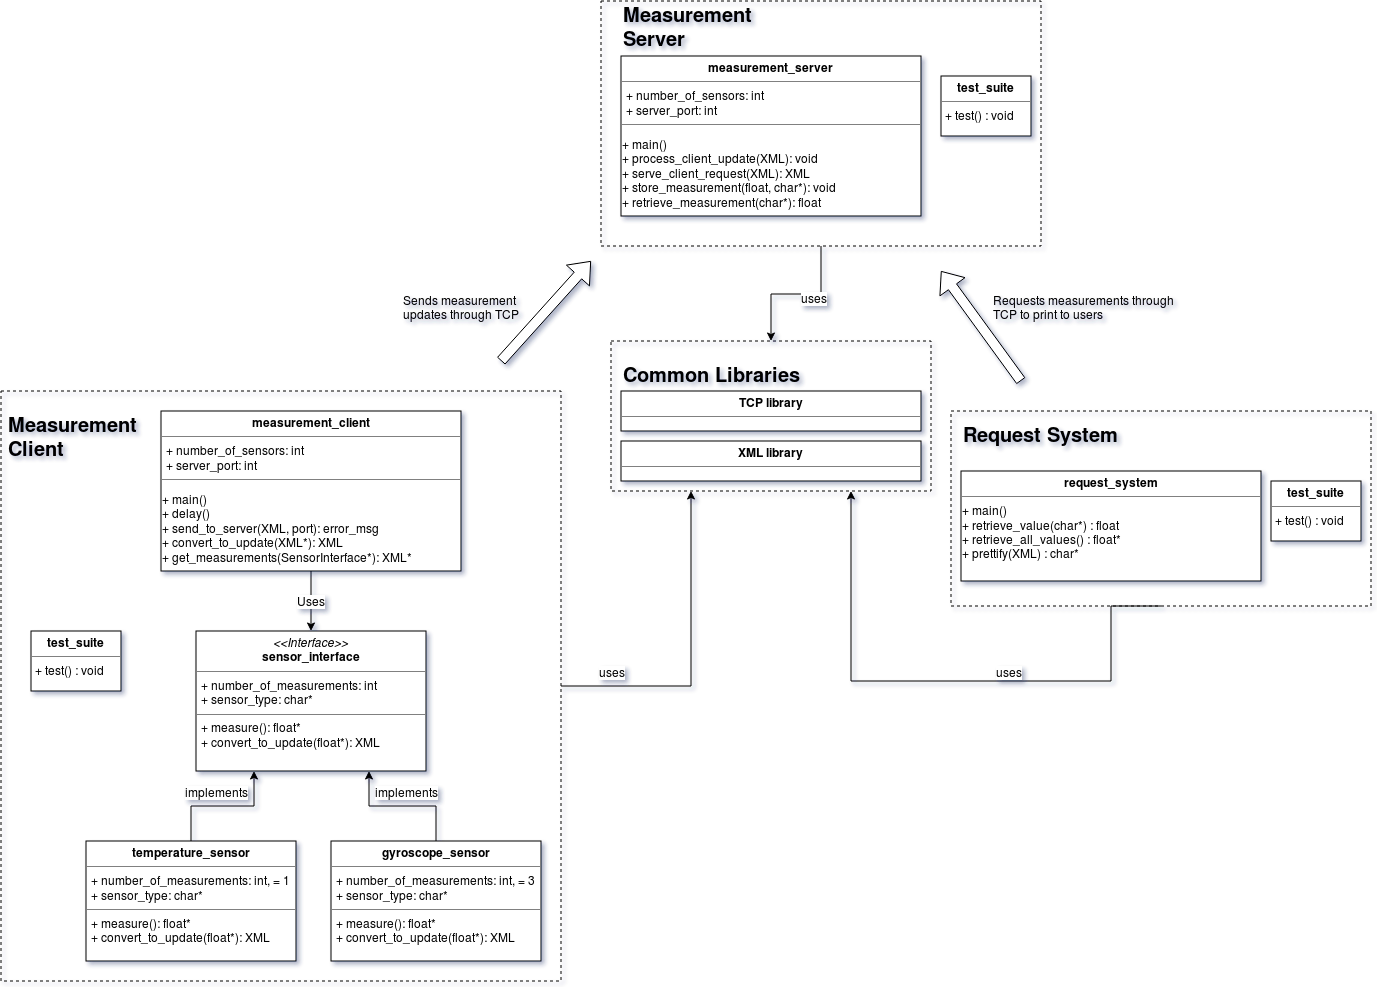

The diagram above was exported from draw.io. Its source (the exported page's mxGraphModel, read from the mxfile embedded in the PNG):
<mxGraphModel dx="1365" dy="1877" grid="1" gridSize="10" guides="1" tooltips="1" connect="1" arrows="1" fold="1" page="1" pageScale="1" pageWidth="850" pageHeight="1100" background="#ffffff" math="0" shadow="0">
  <root>
    <mxCell id="0" />
    <mxCell id="1" parent="0" />
    <mxCell id="4" value="&lt;p style=&quot;margin: 0px ; margin-top: 4px ; text-align: center&quot;&gt;&lt;i&gt;&amp;lt;&amp;lt;Interface&amp;gt;&amp;gt;&lt;/i&gt;&lt;br&gt;&lt;b&gt;sensor_interface&lt;/b&gt;&lt;/p&gt;&lt;hr size=&quot;1&quot;&gt;&lt;p style=&quot;margin: 0px ; margin-left: 4px&quot;&gt;+ number_of_measurements: int&lt;br&gt;+ sensor_type: char*&lt;br&gt;&lt;/p&gt;&lt;hr size=&quot;1&quot;&gt;&lt;p style=&quot;margin: 0px ; margin-left: 4px&quot;&gt;+ measure(): float*&lt;br&gt;+ convert_to_update(float*): XML&lt;/p&gt;" style="verticalAlign=top;align=left;overflow=fill;fontSize=12;fontFamily=Helvetica;html=1;rounded=0;shadow=0;comic=0;labelBackgroundColor=none;strokeColor=#000000;strokeWidth=1;fillColor=#ffffff;" vertex="1" parent="1">
      <mxGeometry x="225" y="-400" width="230" height="140" as="geometry" />
    </mxCell>
    <mxCell id="16" style="edgeStyle=orthogonalEdgeStyle;rounded=0;html=1;exitX=0.5;exitY=0;entryX=0.25;entryY=1;startArrow=none;startFill=0;jettySize=auto;orthogonalLoop=1;" edge="1" parent="1" source="15" target="4">
      <mxGeometry relative="1" as="geometry" />
    </mxCell>
    <mxCell id="17" value="implements" style="text;html=1;resizable=0;points=[];align=center;verticalAlign=middle;labelBackgroundColor=#ffffff;" vertex="1" connectable="0" parent="16">
      <mxGeometry x="-0.0407" y="-4" relative="1" as="geometry">
        <mxPoint x="-4" y="-19" as="offset" />
      </mxGeometry>
    </mxCell>
    <mxCell id="15" value="&lt;p style=&quot;margin: 0px ; margin-top: 4px ; text-align: center&quot;&gt;&lt;b&gt;temperature_sensor&lt;/b&gt;&lt;br&gt;&lt;/p&gt;&lt;hr size=&quot;1&quot;&gt;&lt;p style=&quot;margin: 0px ; margin-left: 4px&quot;&gt;+ number_of_measurements: int, = 1&lt;br&gt;+ sensor_type: char*&lt;br&gt;&lt;/p&gt;&lt;hr size=&quot;1&quot;&gt;&lt;p style=&quot;margin: 0px ; margin-left: 4px&quot;&gt;+ measure(): float*&lt;br&gt;+ convert_to_update(float*): XML&lt;/p&gt;" style="verticalAlign=top;align=left;overflow=fill;fontSize=12;fontFamily=Helvetica;html=1;rounded=0;shadow=0;comic=0;labelBackgroundColor=none;strokeColor=#000000;strokeWidth=1;fillColor=#ffffff;" vertex="1" parent="1">
      <mxGeometry x="115" y="-190" width="210" height="120" as="geometry" />
    </mxCell>
    <mxCell id="20" style="edgeStyle=orthogonalEdgeStyle;rounded=0;html=1;exitX=0.5;exitY=0;entryX=0.75;entryY=1;startArrow=none;startFill=0;jettySize=auto;orthogonalLoop=1;" edge="1" parent="1" source="19" target="4">
      <mxGeometry relative="1" as="geometry" />
    </mxCell>
    <mxCell id="21" value="implements" style="text;html=1;resizable=0;points=[];align=center;verticalAlign=middle;labelBackgroundColor=#ffffff;" vertex="1" connectable="0" parent="20">
      <mxGeometry x="0.1387" y="-1" relative="1" as="geometry">
        <mxPoint x="13" y="-14" as="offset" />
      </mxGeometry>
    </mxCell>
    <mxCell id="19" value="&lt;p style=&quot;margin: 0px ; margin-top: 4px ; text-align: center&quot;&gt;&lt;b&gt;gyroscope_sensor&lt;/b&gt;&lt;/p&gt;&lt;hr size=&quot;1&quot;&gt;&lt;p style=&quot;margin: 0px ; margin-left: 4px&quot;&gt;+ number_of_measurements: int, = 3&lt;br&gt;+ sensor_type: char*&lt;br&gt;&lt;/p&gt;&lt;hr size=&quot;1&quot;&gt;&lt;p style=&quot;margin: 0px ; margin-left: 4px&quot;&gt;+ measure(): float*&lt;br&gt;+ convert_to_update(float*): XML&lt;/p&gt;" style="verticalAlign=top;align=left;overflow=fill;fontSize=12;fontFamily=Helvetica;html=1;rounded=0;shadow=0;comic=0;labelBackgroundColor=none;strokeColor=#000000;strokeWidth=1;fillColor=#ffffff;" vertex="1" parent="1">
      <mxGeometry x="360" y="-190" width="210" height="120" as="geometry" />
    </mxCell>
    <mxCell id="23" style="edgeStyle=orthogonalEdgeStyle;rounded=0;html=1;exitX=0.5;exitY=1;entryX=0.5;entryY=0;startArrow=none;startFill=0;jettySize=auto;orthogonalLoop=1;" edge="1" parent="1" source="22" target="4">
      <mxGeometry relative="1" as="geometry" />
    </mxCell>
    <mxCell id="24" value="Uses" style="text;html=1;resizable=0;points=[];align=center;verticalAlign=middle;labelBackgroundColor=#ffffff;" vertex="1" connectable="0" parent="23">
      <mxGeometry x="-0.0286" y="-1" relative="1" as="geometry">
        <mxPoint as="offset" />
      </mxGeometry>
    </mxCell>
    <mxCell id="22" value="&lt;p style=&quot;margin: 0px ; margin-top: 4px ; text-align: center&quot;&gt;&lt;b&gt;measurement_client&lt;/b&gt;&lt;/p&gt;&lt;hr size=&quot;1&quot;&gt;&lt;p style=&quot;margin: 0px ; margin-left: 4px&quot;&gt;+ number_of_sensors: int&lt;/p&gt;&lt;p style=&quot;margin: 0px ; margin-left: 4px&quot;&gt;+ server_port: int&lt;br&gt;&lt;/p&gt;&lt;hr size=&quot;1&quot;&gt;&lt;p&gt;+ main()&lt;br&gt;+ delay()&lt;br&gt;+ send_to_server(XML, port): error_msg&lt;br&gt;+ convert_to_update(XML*): XML&lt;br&gt;+ get_measurements(SensorInterface*): XML*&lt;br&gt;&lt;/p&gt;" style="verticalAlign=top;align=left;overflow=fill;fontSize=12;fontFamily=Helvetica;html=1;rounded=0;shadow=0;comic=0;labelBackgroundColor=none;strokeColor=#000000;strokeWidth=1;fillColor=#ffffff;" vertex="1" parent="1">
      <mxGeometry x="190" y="-620" width="300" height="160" as="geometry" />
    </mxCell>
    <mxCell id="26" value="&lt;b&gt;&lt;font style=&quot;font-size: 20px&quot;&gt;Measurement &lt;br&gt;Client&lt;/font&gt;&lt;/b&gt;" style="text;html=1;resizable=0;points=[];autosize=1;align=left;verticalAlign=top;spacingTop=-4;" vertex="1" parent="1">
      <mxGeometry x="35" y="-620" width="140" height="30" as="geometry" />
    </mxCell>
    <mxCell id="28" value="&lt;p style=&quot;margin: 0px ; margin-top: 4px ; text-align: center&quot;&gt;&lt;b&gt;measurement_server&lt;/b&gt;&lt;br&gt;&lt;/p&gt;&lt;hr size=&quot;1&quot;&gt;&lt;p style=&quot;margin: 0px ; margin-left: 4px&quot;&gt;+ number_of_sensors: int&lt;/p&gt;&lt;p style=&quot;margin: 0px ; margin-left: 4px&quot;&gt;+ server_port: int&lt;br&gt;&lt;/p&gt;&lt;hr size=&quot;1&quot;&gt;&lt;p&gt;+ main()&lt;br&gt;+ process_client_update(XML): void&lt;br&gt;+ serve_client_request(XML): XML&lt;br&gt;+ store_measurement(float, char*): void&lt;br&gt;+ retrieve_measurement(char*): float&lt;br&gt;&lt;br&gt;&lt;/p&gt;" style="verticalAlign=top;align=left;overflow=fill;fontSize=12;fontFamily=Helvetica;html=1;rounded=0;shadow=0;comic=0;labelBackgroundColor=none;strokeColor=#000000;strokeWidth=1;fillColor=#ffffff;" vertex="1" parent="1">
      <mxGeometry x="650" y="-975" width="300" height="160" as="geometry" />
    </mxCell>
    <mxCell id="39" value="&lt;b&gt;&lt;font style=&quot;font-size: 20px&quot;&gt;Measurement &lt;br&gt;Server&lt;br&gt;&lt;/font&gt;&lt;/b&gt;" style="text;html=1;resizable=0;points=[];autosize=1;align=left;verticalAlign=top;spacingTop=-4;" vertex="1" parent="1">
      <mxGeometry x="650" y="-1030" width="140" height="30" as="geometry" />
    </mxCell>
    <mxCell id="42" value="&lt;p style=&quot;margin: 0px ; margin-top: 4px ; text-align: center&quot;&gt;&lt;b&gt;request_system&lt;/b&gt;&lt;br&gt;&lt;/p&gt;&lt;hr size=&quot;1&quot;&gt;+ main()&lt;br&gt;+ retrieve_value(char*) : float&lt;br&gt;+ retrieve_all_values() : float*&lt;br&gt;+ prettify(XML) : char*" style="verticalAlign=top;align=left;overflow=fill;fontSize=12;fontFamily=Helvetica;html=1;rounded=0;shadow=0;comic=0;labelBackgroundColor=none;strokeColor=#000000;strokeWidth=1;fillColor=#ffffff;" vertex="1" parent="1">
      <mxGeometry x="990" y="-560" width="300" height="110" as="geometry" />
    </mxCell>
    <mxCell id="45" value="&lt;b&gt;&lt;font style=&quot;font-size: 20px&quot;&gt;Request System&lt;br&gt;&lt;/font&gt;&lt;/b&gt;" style="text;html=1;resizable=0;points=[];autosize=1;align=left;verticalAlign=top;spacingTop=-4;" vertex="1" parent="1">
      <mxGeometry x="990" y="-610" width="170" height="20" as="geometry" />
    </mxCell>
    <mxCell id="52" value="" style="shape=flexArrow;endArrow=classic;html=1;fillColor=#ffffff;" edge="1" parent="1">
      <mxGeometry width="50" height="50" relative="1" as="geometry">
        <mxPoint x="530" y="-670" as="sourcePoint" />
        <mxPoint x="620" y="-770" as="targetPoint" />
      </mxGeometry>
    </mxCell>
    <mxCell id="53" value="Sends measurement &lt;br&gt;updates through TCP" style="text;html=1;resizable=0;points=[];autosize=1;align=left;verticalAlign=top;spacingTop=-4;" vertex="1" parent="1">
      <mxGeometry x="430" y="-740" width="130" height="30" as="geometry" />
    </mxCell>
    <mxCell id="54" value="" style="shape=flexArrow;endArrow=classic;html=1;fillColor=#ffffff;" edge="1" parent="1">
      <mxGeometry width="50" height="50" relative="1" as="geometry">
        <mxPoint x="1050" y="-650" as="sourcePoint" />
        <mxPoint x="970" y="-760" as="targetPoint" />
      </mxGeometry>
    </mxCell>
    <mxCell id="55" value="Requests measurements through &lt;br&gt;TCP to print to users" style="text;html=1;resizable=0;points=[];autosize=1;align=left;verticalAlign=top;spacingTop=-4;" vertex="1" parent="1">
      <mxGeometry x="1020" y="-740" width="200" height="30" as="geometry" />
    </mxCell>
    <mxCell id="68" style="edgeStyle=orthogonalEdgeStyle;rounded=0;html=1;exitX=1;exitY=0.5;entryX=0.25;entryY=1;startArrow=none;startFill=0;jettySize=auto;orthogonalLoop=1;" edge="1" parent="1" source="57" target="66">
      <mxGeometry relative="1" as="geometry">
        <Array as="points">
          <mxPoint x="720" y="-345" />
        </Array>
      </mxGeometry>
    </mxCell>
    <mxCell id="71" value="uses" style="text;html=1;resizable=0;points=[];align=center;verticalAlign=middle;labelBackgroundColor=#ffffff;" vertex="1" connectable="0" parent="68">
      <mxGeometry x="-0.6492" y="-5" relative="1" as="geometry">
        <mxPoint x="-7" y="-20" as="offset" />
      </mxGeometry>
    </mxCell>
    <mxCell id="57" value="" style="rounded=0;whiteSpace=wrap;html=1;dashed=1;fillColor=none;gradientColor=none;" vertex="1" parent="1">
      <mxGeometry x="30" y="-640" width="560" height="590" as="geometry" />
    </mxCell>
    <mxCell id="69" style="edgeStyle=orthogonalEdgeStyle;rounded=0;html=1;exitX=0.5;exitY=1;entryX=0.75;entryY=1;startArrow=none;startFill=0;jettySize=auto;orthogonalLoop=1;" edge="1" parent="1" source="58" target="66">
      <mxGeometry relative="1" as="geometry">
        <Array as="points">
          <mxPoint x="1140" y="-350" />
          <mxPoint x="880" y="-350" />
        </Array>
      </mxGeometry>
    </mxCell>
    <mxCell id="70" value="uses" style="text;html=1;resizable=0;points=[];align=center;verticalAlign=middle;labelBackgroundColor=#ffffff;" vertex="1" connectable="0" parent="69">
      <mxGeometry x="-0.0629" y="4" relative="1" as="geometry">
        <mxPoint x="41" y="-14" as="offset" />
      </mxGeometry>
    </mxCell>
    <mxCell id="58" value="" style="rounded=0;whiteSpace=wrap;html=1;dashed=1;fillColor=none;gradientColor=none;" vertex="1" parent="1">
      <mxGeometry x="980" y="-620" width="420" height="195" as="geometry" />
    </mxCell>
    <mxCell id="72" style="edgeStyle=orthogonalEdgeStyle;rounded=0;html=1;exitX=0.5;exitY=1;entryX=0.5;entryY=0;startArrow=none;startFill=0;jettySize=auto;orthogonalLoop=1;" edge="1" parent="1" source="59" target="66">
      <mxGeometry relative="1" as="geometry" />
    </mxCell>
    <mxCell id="74" value="uses" style="text;html=1;resizable=0;points=[];align=center;verticalAlign=middle;labelBackgroundColor=#ffffff;" vertex="1" connectable="0" parent="72">
      <mxGeometry x="-0.2211" y="3" relative="1" as="geometry">
        <mxPoint as="offset" />
      </mxGeometry>
    </mxCell>
    <mxCell id="59" value="" style="rounded=0;whiteSpace=wrap;html=1;dashed=1;fillColor=none;gradientColor=none;" vertex="1" parent="1">
      <mxGeometry x="630" y="-1030" width="440" height="245" as="geometry" />
    </mxCell>
    <mxCell id="62" style="edgeStyle=orthogonalEdgeStyle;rounded=0;html=1;exitX=0.5;exitY=1;startArrow=none;startFill=0;jettySize=auto;orthogonalLoop=1;" edge="1" parent="1" source="58" target="58">
      <mxGeometry relative="1" as="geometry" />
    </mxCell>
    <mxCell id="63" value="&lt;p style=&quot;margin: 0px ; margin-top: 4px ; text-align: center&quot;&gt;&lt;b&gt;TCP library&lt;/b&gt;&lt;br&gt;&lt;/p&gt;&lt;hr size=&quot;1&quot;&gt;" style="verticalAlign=top;align=left;overflow=fill;fontSize=12;fontFamily=Helvetica;html=1;rounded=0;shadow=0;comic=0;labelBackgroundColor=none;strokeColor=#000000;strokeWidth=1;fillColor=#ffffff;" vertex="1" parent="1">
      <mxGeometry x="650" y="-640" width="300" height="40" as="geometry" />
    </mxCell>
    <mxCell id="65" value="&lt;p style=&quot;margin: 0px ; margin-top: 4px ; text-align: center&quot;&gt;&lt;b&gt;XML library&lt;/b&gt;&lt;br&gt;&lt;/p&gt;&lt;hr size=&quot;1&quot;&gt;" style="verticalAlign=top;align=left;overflow=fill;fontSize=12;fontFamily=Helvetica;html=1;rounded=0;shadow=0;comic=0;labelBackgroundColor=none;strokeColor=#000000;strokeWidth=1;fillColor=#ffffff;" vertex="1" parent="1">
      <mxGeometry x="650" y="-590" width="300" height="40" as="geometry" />
    </mxCell>
    <mxCell id="66" value="" style="rounded=0;whiteSpace=wrap;html=1;dashed=1;fillColor=none;gradientColor=none;" vertex="1" parent="1">
      <mxGeometry x="640" y="-690" width="320" height="150" as="geometry" />
    </mxCell>
    <mxCell id="67" value="&lt;b&gt;&lt;font style=&quot;font-size: 20px&quot;&gt;Common Libraries&lt;br&gt;&lt;/font&gt;&lt;/b&gt;" style="text;html=1;resizable=0;points=[];autosize=1;align=left;verticalAlign=top;spacingTop=-4;" vertex="1" parent="1">
      <mxGeometry x="650" y="-670" width="190" height="20" as="geometry" />
    </mxCell>
    <mxCell id="76" value="&lt;p style=&quot;margin: 0px ; margin-top: 4px ; text-align: center&quot;&gt;&lt;b&gt;test_suite&lt;/b&gt;&lt;br&gt;&lt;/p&gt;&lt;hr size=&quot;1&quot;&gt;&amp;nbsp;+ test() : void" style="verticalAlign=top;align=left;overflow=fill;fontSize=12;fontFamily=Helvetica;html=1;rounded=0;shadow=0;comic=0;labelBackgroundColor=none;strokeColor=#000000;strokeWidth=1;fillColor=#ffffff;" vertex="1" parent="1">
      <mxGeometry x="60" y="-400" width="90" height="60" as="geometry" />
    </mxCell>
    <mxCell id="77" value="&lt;p style=&quot;margin: 0px ; margin-top: 4px ; text-align: center&quot;&gt;&lt;b&gt;test_suite&lt;/b&gt;&lt;br&gt;&lt;/p&gt;&lt;hr size=&quot;1&quot;&gt;&amp;nbsp;+ test() : void" style="verticalAlign=top;align=left;overflow=fill;fontSize=12;fontFamily=Helvetica;html=1;rounded=0;shadow=0;comic=0;labelBackgroundColor=none;strokeColor=#000000;strokeWidth=1;fillColor=#ffffff;" vertex="1" parent="1">
      <mxGeometry x="970" y="-955" width="90" height="60" as="geometry" />
    </mxCell>
    <mxCell id="78" value="&lt;p style=&quot;margin: 0px ; margin-top: 4px ; text-align: center&quot;&gt;&lt;b&gt;test_suite&lt;/b&gt;&lt;br&gt;&lt;/p&gt;&lt;hr size=&quot;1&quot;&gt;&amp;nbsp;+ test() : void" style="verticalAlign=top;align=left;overflow=fill;fontSize=12;fontFamily=Helvetica;html=1;rounded=0;shadow=0;comic=0;labelBackgroundColor=none;strokeColor=#000000;strokeWidth=1;fillColor=#ffffff;" vertex="1" parent="1">
      <mxGeometry x="1300" y="-550" width="90" height="60" as="geometry" />
    </mxCell>
  </root>
</mxGraphModel>